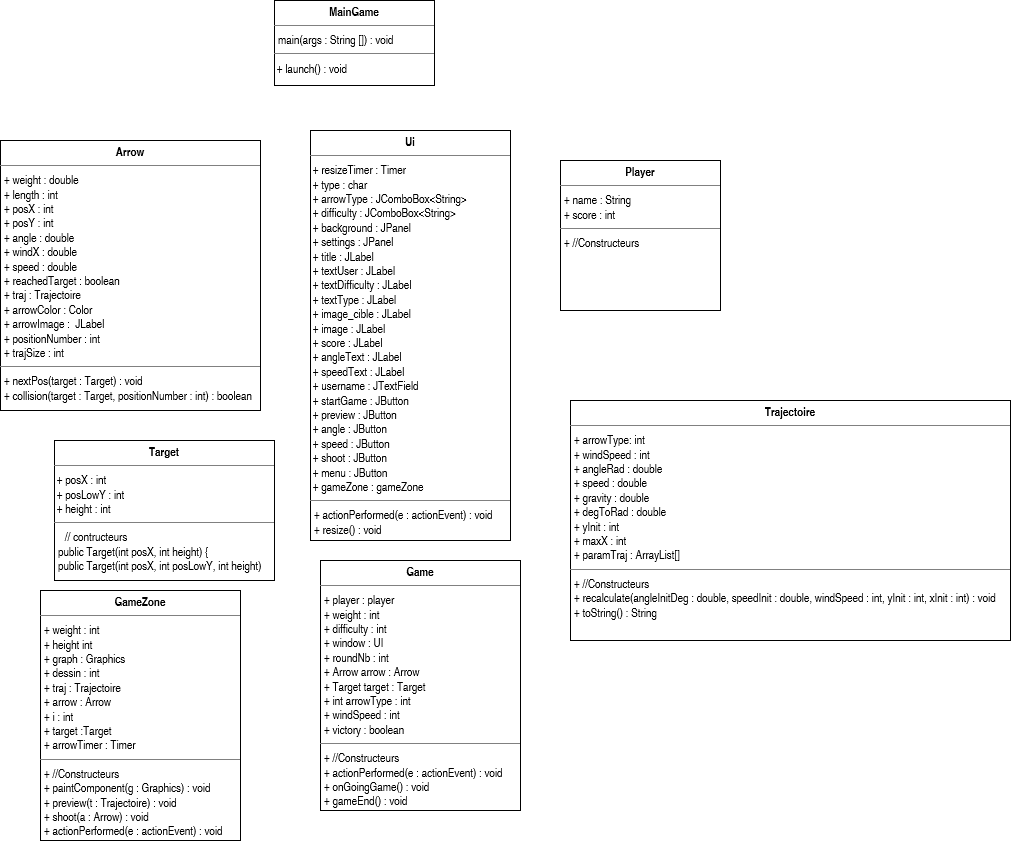

The diagram above was exported from draw.io. Its source (the exported page's mxGraphModel, read from the mxfile embedded in the PNG):
<mxGraphModel dx="894" dy="358" grid="1" gridSize="10" guides="1" tooltips="1" connect="1" arrows="1" fold="1" page="1" pageScale="1" pageWidth="827" pageHeight="1169" math="0" shadow="0">
  <root>
    <mxCell id="WIyWlLk6GJQsqaUBKTNV-0" />
    <mxCell id="WIyWlLk6GJQsqaUBKTNV-1" parent="WIyWlLk6GJQsqaUBKTNV-0" />
    <mxCell id="QE9-4QYX81WWo-emGNqr-13" value="" style="edgeStyle=orthogonalEdgeStyle;rounded=0;orthogonalLoop=1;jettySize=auto;html=1;" parent="WIyWlLk6GJQsqaUBKTNV-1" edge="1">
      <mxGeometry relative="1" as="geometry">
        <mxPoint x="340" y="299.0000000000001" as="targetPoint" />
      </mxGeometry>
    </mxCell>
    <mxCell id="xY_RR0f7tZfuk5JqQ_4p-13" value="&lt;p style=&quot;margin: 0px ; margin-top: 4px ; text-align: center&quot;&gt;&lt;b&gt;Arrow&lt;/b&gt;&lt;br&gt;&lt;/p&gt;&lt;hr size=&quot;1&quot;&gt;&lt;p style=&quot;margin: 0px ; margin-left: 4px&quot;&gt;+ weight : double&lt;/p&gt;&lt;p style=&quot;margin: 0px ; margin-left: 4px&quot;&gt;+ length : int&lt;/p&gt;&lt;p style=&quot;margin: 0px ; margin-left: 4px&quot;&gt;+ posX : int&lt;/p&gt;&lt;p style=&quot;margin: 0px ; margin-left: 4px&quot;&gt;+ posY : int&lt;br&gt;&lt;/p&gt;&lt;p style=&quot;margin: 0px ; margin-left: 4px&quot;&gt;+ angle : double&lt;/p&gt;&lt;p style=&quot;margin: 0px ; margin-left: 4px&quot;&gt;+ windX : double&lt;/p&gt;&lt;p style=&quot;margin: 0px ; margin-left: 4px&quot;&gt;+ speed : double&lt;/p&gt;&lt;p style=&quot;margin: 0px ; margin-left: 4px&quot;&gt;+ reachedTarget : boolean&lt;br&gt;+ traj : Trajectoire&lt;br&gt;+ arrowColor : Color&lt;br&gt;+ arrowImage :&amp;nbsp; JLabel&lt;br&gt;+ positionNumber : int&lt;br&gt;+ trajSize : int&lt;br&gt;&lt;/p&gt;&lt;hr size=&quot;1&quot;&gt;&lt;p style=&quot;margin: 0px ; margin-left: 4px&quot;&gt;+ nextPos(target : Target) : void&lt;/p&gt;&lt;p style=&quot;margin: 0px ; margin-left: 4px&quot;&gt;+ collision(target : Target, positionNumber : int) : boolean&lt;/p&gt;" style="verticalAlign=top;align=left;overflow=fill;fontSize=12;fontFamily=Helvetica;html=1;" parent="WIyWlLk6GJQsqaUBKTNV-1" vertex="1">
      <mxGeometry x="60" y="200" width="260" height="270" as="geometry" />
    </mxCell>
    <mxCell id="xY_RR0f7tZfuk5JqQ_4p-18" value="&lt;p style=&quot;margin: 0px ; margin-top: 4px ; text-align: center&quot;&gt;&lt;b&gt;Ui&lt;/b&gt;&lt;br&gt;&lt;/p&gt;&lt;hr size=&quot;1&quot;&gt;&lt;div&gt;&amp;nbsp;+ resizeTimer : Timer&lt;/div&gt;&lt;div&gt;&amp;nbsp;+ type : char &lt;/div&gt;&lt;div&gt;&amp;nbsp;+ arrowType : JComboBox&amp;lt;String&amp;gt;&lt;/div&gt;&lt;div&gt;&amp;nbsp;+ difficulty : JComboBox&amp;lt;String&amp;gt;&lt;br&gt;&amp;nbsp;+ background : JPanel&lt;/div&gt;&lt;div&gt;&amp;nbsp;+ settings : JPanel &lt;br&gt;&lt;/div&gt;&lt;div&gt;&amp;nbsp;+ title : JLabel&lt;br&gt;&amp;nbsp;+ textUser : JLabel&lt;/div&gt;&lt;div&gt;&amp;nbsp;+ textDifficulty : JLabel&lt;/div&gt;&lt;div&gt;&amp;nbsp;+ textType : JLabel&lt;/div&gt;&lt;div&gt;&amp;nbsp;+ image_cible : JLabel&lt;/div&gt;&lt;div&gt;&amp;nbsp;+ image : JLabel&lt;/div&gt;&lt;div&gt;&amp;nbsp;+ score : JLabel&lt;/div&gt;&lt;div&gt;&amp;nbsp;+ angleText : JLabel&lt;/div&gt;&lt;div&gt;&amp;nbsp;+ speedText : JLabel&lt;/div&gt;&lt;div&gt;&amp;nbsp;+ username : JTextField &lt;br&gt;&lt;/div&gt;&lt;div&gt;&amp;nbsp;+ startGame : JButton&lt;/div&gt;&lt;div&gt;&amp;nbsp;+ preview : JButton&lt;/div&gt;&lt;div&gt;&amp;nbsp;+ angle : JButton&lt;/div&gt;&lt;div&gt;&amp;nbsp;+ speed : JButton&lt;/div&gt;&lt;div&gt;&amp;nbsp;+ shoot : JButton&lt;/div&gt;&lt;div&gt;&amp;nbsp;+ menu : JButton&lt;br&gt;&amp;nbsp;+ gameZone : gameZone&lt;br&gt;&lt;/div&gt;&lt;hr size=&quot;1&quot;&gt;&lt;p style=&quot;margin: 0px ; margin-left: 4px&quot;&gt;+ actionPerformed(e : actionEvent) : void&lt;/p&gt;&lt;p style=&quot;margin: 0px ; margin-left: 4px&quot;&gt;+ resize() : void&lt;br&gt;&lt;/p&gt;" style="verticalAlign=top;align=left;overflow=fill;fontSize=12;fontFamily=Helvetica;html=1;" parent="WIyWlLk6GJQsqaUBKTNV-1" vertex="1">
      <mxGeometry x="370" y="190" width="200" height="410" as="geometry" />
    </mxCell>
    <mxCell id="xY_RR0f7tZfuk5JqQ_4p-19" value="&lt;p style=&quot;margin: 0px ; margin-top: 4px ; text-align: center&quot;&gt;&lt;b&gt;Player&lt;/b&gt;&lt;br&gt;&lt;/p&gt;&lt;hr size=&quot;1&quot;&gt;&lt;p style=&quot;margin: 0px ; margin-left: 4px&quot;&gt;+ name : String&lt;/p&gt;&lt;p style=&quot;margin: 0px ; margin-left: 4px&quot;&gt;+ score : int&lt;/p&gt;&lt;hr size=&quot;1&quot;&gt;&lt;p style=&quot;margin: 0px ; margin-left: 4px&quot;&gt;+ //Constructeurs&lt;br&gt;&lt;/p&gt;" style="verticalAlign=top;align=left;overflow=fill;fontSize=12;fontFamily=Helvetica;html=1;" parent="WIyWlLk6GJQsqaUBKTNV-1" vertex="1">
      <mxGeometry x="620" y="220" width="160" height="150" as="geometry" />
    </mxCell>
    <mxCell id="_tBLHRUoUFaQS5a1UbkK-2" style="edgeStyle=orthogonalEdgeStyle;rounded=0;orthogonalLoop=1;jettySize=auto;html=1;exitX=0.5;exitY=1;exitDx=0;exitDy=0;" parent="WIyWlLk6GJQsqaUBKTNV-1" edge="1">
      <mxGeometry relative="1" as="geometry">
        <mxPoint x="145" y="420" as="targetPoint" />
      </mxGeometry>
    </mxCell>
    <mxCell id="N0qLdLJCXeOoI6yXusYz-4" value="&lt;p style=&quot;margin: 0px ; margin-top: 4px ; text-align: center&quot;&gt;&lt;b&gt;Target&lt;/b&gt;&lt;br&gt;&lt;/p&gt;&lt;hr size=&quot;1&quot;&gt;&amp;nbsp;+ posX : int&lt;br&gt;&amp;nbsp;+ posLowY : int&lt;br&gt;&amp;nbsp;+ height : int&lt;br&gt;&lt;hr size=&quot;1&quot;&gt;&amp;nbsp;&amp;nbsp;&amp;nbsp; // contructeurs&lt;p style=&quot;margin: 0px ; margin-left: 4px&quot;&gt;public Target(int posX, int height) {&lt;/p&gt;&lt;p style=&quot;margin: 0px ; margin-left: 4px&quot;&gt;public Target(int posX, int posLowY, int height) &lt;br&gt;&lt;/p&gt;" style="verticalAlign=top;align=left;overflow=fill;fontSize=12;fontFamily=Helvetica;html=1;" parent="WIyWlLk6GJQsqaUBKTNV-1" vertex="1">
      <mxGeometry x="114" y="500" width="220" height="140" as="geometry" />
    </mxCell>
    <mxCell id="EE84PrnaqUlStzzkm9c9-4" value="&lt;p style=&quot;margin: 0px ; margin-top: 4px ; text-align: center&quot;&gt;&lt;b&gt;Trajectoire&lt;/b&gt;&lt;br&gt;&lt;/p&gt;&lt;hr size=&quot;1&quot;&gt;&lt;p style=&quot;margin: 0px ; margin-left: 4px&quot;&gt;+ arrowType: int&lt;br&gt;&lt;/p&gt;&lt;p style=&quot;margin: 0px ; margin-left: 4px&quot;&gt;+ windSpeed : int&lt;/p&gt;&lt;p style=&quot;margin: 0px ; margin-left: 4px&quot;&gt;+ angleRad : double&lt;/p&gt;&lt;p style=&quot;margin: 0px ; margin-left: 4px&quot;&gt;+ speed : double&lt;/p&gt;&lt;p style=&quot;margin: 0px ; margin-left: 4px&quot;&gt;+ gravity : double&lt;/p&gt;&lt;p style=&quot;margin: 0px ; margin-left: 4px&quot;&gt;+ degToRad : double&lt;br&gt;&lt;/p&gt;&lt;p style=&quot;margin: 0px ; margin-left: 4px&quot;&gt;+ yInit : int&lt;/p&gt;&lt;p style=&quot;margin: 0px ; margin-left: 4px&quot;&gt;+ maxX : int&lt;/p&gt;&lt;p style=&quot;margin: 0px ; margin-left: 4px&quot;&gt;+ paramTraj : ArrayList[] &lt;/p&gt;&lt;hr size=&quot;1&quot;&gt;&lt;p style=&quot;margin: 0px ; margin-left: 4px&quot;&gt;+ //Constructeurs&lt;/p&gt;&lt;p style=&quot;margin: 0px ; margin-left: 4px&quot;&gt;+ recalculate(angleInitDeg : double, speedInit : double, windSpeed : int, yInit : int, xInit : int) : void&lt;br&gt;&lt;/p&gt;&lt;p style=&quot;margin: 0px ; margin-left: 4px&quot;&gt;+ toString() : String&lt;br&gt;&lt;/p&gt;" style="verticalAlign=top;align=left;overflow=fill;fontSize=12;fontFamily=Helvetica;html=1;" vertex="1" parent="WIyWlLk6GJQsqaUBKTNV-1">
      <mxGeometry x="630" y="460" width="440" height="240" as="geometry" />
    </mxCell>
    <mxCell id="EE84PrnaqUlStzzkm9c9-5" value="&lt;p style=&quot;margin: 0px ; margin-top: 4px ; text-align: center&quot;&gt;&lt;b&gt;MainGame&lt;/b&gt;&lt;/p&gt;&lt;hr size=&quot;1&quot;&gt;&lt;p style=&quot;margin: 0px ; margin-left: 4px&quot;&gt;main(args : String []) : void &lt;br&gt;&lt;/p&gt;&lt;hr size=&quot;1&quot;&gt;&amp;nbsp;+ launch() : void" style="verticalAlign=top;align=left;overflow=fill;fontSize=12;fontFamily=Helvetica;html=1;" vertex="1" parent="WIyWlLk6GJQsqaUBKTNV-1">
      <mxGeometry x="334" y="60" width="160" height="85" as="geometry" />
    </mxCell>
    <mxCell id="EE84PrnaqUlStzzkm9c9-8" value="&lt;p style=&quot;margin: 0px ; margin-top: 4px ; text-align: center&quot;&gt;&lt;b&gt;Game&lt;/b&gt;&lt;br&gt;&lt;/p&gt;&lt;hr size=&quot;1&quot;&gt;&lt;p style=&quot;margin: 0px ; margin-left: 4px&quot;&gt;+ player : player&lt;br&gt;+ weight : int&lt;br&gt;+ difficulty : int&lt;/p&gt;&lt;p style=&quot;margin: 0px ; margin-left: 4px&quot;&gt;+ window : UI &lt;br&gt;&lt;/p&gt;&lt;p style=&quot;margin: 0px ; margin-left: 4px&quot;&gt;+ roundNb : int&lt;br&gt;+ Arrow arrow : Arrow&lt;br&gt;+ Target target : Target&lt;br&gt;+ int arrowType : int&lt;br&gt;+ windSpeed : int&lt;/p&gt;&lt;p style=&quot;margin: 0px ; margin-left: 4px&quot;&gt;+ victory : boolean&lt;br&gt;&lt;/p&gt;&lt;hr size=&quot;1&quot;&gt;&lt;p style=&quot;margin: 0px ; margin-left: 4px&quot;&gt;+ //Constructeurs&lt;/p&gt;&lt;p style=&quot;margin: 0px ; margin-left: 4px&quot;&gt;+ actionPerformed(e : actionEvent) : void&lt;/p&gt;&lt;p style=&quot;margin: 0px ; margin-left: 4px&quot;&gt;+ onGoingGame() : void&lt;/p&gt;&lt;p style=&quot;margin: 0px ; margin-left: 4px&quot;&gt;+ gameEnd() : void&lt;br&gt;&lt;/p&gt;" style="verticalAlign=top;align=left;overflow=fill;fontSize=12;fontFamily=Helvetica;html=1;" vertex="1" parent="WIyWlLk6GJQsqaUBKTNV-1">
      <mxGeometry x="380" y="620" width="200" height="250" as="geometry" />
    </mxCell>
    <mxCell id="EE84PrnaqUlStzzkm9c9-9" value="&lt;p style=&quot;margin: 0px ; margin-top: 4px ; text-align: center&quot;&gt;&lt;b&gt;GameZone&lt;/b&gt;&lt;br&gt;&lt;/p&gt;&lt;hr size=&quot;1&quot;&gt;&lt;p style=&quot;margin: 0px ; margin-left: 4px&quot;&gt;+ weight : int&lt;/p&gt;&lt;p style=&quot;margin: 0px ; margin-left: 4px&quot;&gt;+ height int&lt;br&gt;+ graph : Graphics&lt;br&gt;+ dessin : int&lt;br&gt;+ traj : Trajectoire&lt;br&gt;+ arrow : Arrow&lt;br&gt;+ i : int&lt;br&gt;+ target :Target&lt;br&gt;+ arrowTimer : Timer&lt;br&gt;&lt;/p&gt;&lt;hr size=&quot;1&quot;&gt;&lt;p style=&quot;margin: 0px ; margin-left: 4px&quot;&gt;+ //Constructeurs&lt;/p&gt;&lt;p style=&quot;margin: 0px ; margin-left: 4px&quot;&gt;+ paintComponent(g : Graphics) : void&lt;/p&gt;&lt;p style=&quot;margin: 0px ; margin-left: 4px&quot;&gt;+ preview(t : Trajectoire) : void&lt;/p&gt;&lt;p style=&quot;margin: 0px ; margin-left: 4px&quot;&gt;+ shoot(a : Arrow) : void&lt;/p&gt;&lt;p style=&quot;margin: 0px ; margin-left: 4px&quot;&gt;+ actionPerformed(e : actionEvent) : void&lt;/p&gt;&lt;p style=&quot;margin: 0px ; margin-left: 4px&quot;&gt;&lt;/p&gt;" style="verticalAlign=top;align=left;overflow=fill;fontSize=12;fontFamily=Helvetica;html=1;" vertex="1" parent="WIyWlLk6GJQsqaUBKTNV-1">
      <mxGeometry x="100" y="650" width="200" height="250" as="geometry" />
    </mxCell>
  </root>
</mxGraphModel>